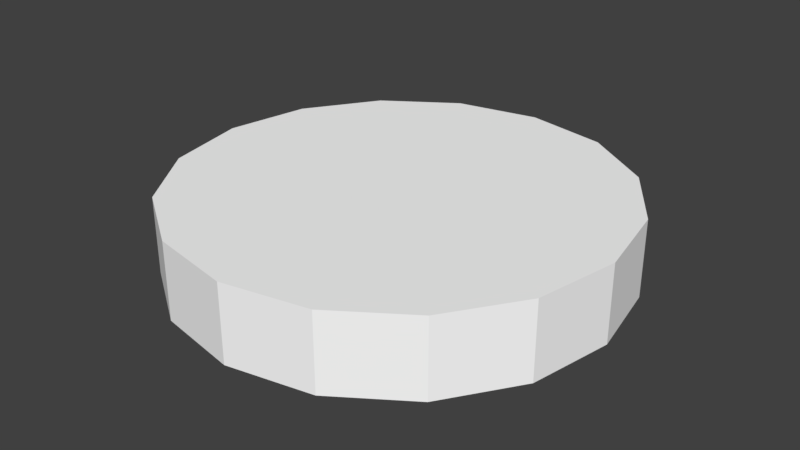 # Source: sky8.blend  (saved by Blender 4.1.23; exported with 4.5.12 LTS)
import bpy
from mathutils import Matrix  # noqa: F401  (used for matrix-valued properties, if any)

bpy.ops.wm.read_factory_settings(use_empty=True)
scene = bpy.context.scene
scene.name = 'Scene'

# ---- collections
col_collection_1 = bpy.data.collections.new('Collection 1'); scene.collection.children.link(col_collection_1)

# ---- materials (node trees are filled in below, after node groups)
mat_misc_clouds8top = bpy.data.materials.new('misc_clouds8top')
mat_misc_clouds8top.alpha_threshold = 0.0
mat_misc_clouds8top.use_transparent_shadow = False
mat_misc_clouds8top.diffuse_color = (1.0, 1.0, 1.0, 1.0)
mat_misc_clouds8top.roughness = 0.5
mat_grass = bpy.data.materials.new('grass')
mat_grass.use_transparent_shadow = False

# ---- material node trees
mat_grass.use_nodes = True; mat_grass.node_tree.nodes.clear()
_N = mat_grass.node_tree.nodes; _L = mat_grass.node_tree.links
n0 = _N.new('ShaderNodeBsdfPrincipled'); n0.name = 'Principled BSDF'; n0.location = (10, 300)
n1 = _N.new('ShaderNodeOutputMaterial'); n1.name = 'Material Output'; n1.location = (300, 300)
_L.new(n0.outputs[0], n1.inputs[0])
n1.is_active_output = True

# ---- world
world_world = bpy.data.worlds.new('World'); scene.world = world_world
world_world.color = (0.05088, 0.05088, 0.05088)
world_world.use_sun_shadow = False
world_world.sun_shadow_jitter_overblur = 0.0
world_world.cycles.sampling_method = 'MANUAL'

# ---- meshes
me_sky8_pmd0_mesh = bpy.data.meshes.new('sky8.PMD0.mesh')
me_sky8_pmd0_mesh.from_pydata([(2074.0, 871.9, 680.0), (456.5, 191.9, 680.0), (347.9, 351.6, 680.0), (1581.0, 1597.0, 680.0), (850.1, 2083.0, 680.0), (187.1, 458.5, 680.0), (-2.59, 494.6, 680.0), (-11.77, 2247.0, 680.0), (-191.9, 456.5, 680.0), (-871.9, 2074.0, 680.0), (-850.1, -2083.0, 680.0), (-1581.0, -1597.0, 680.0), (-347.9, -351.6, 680.0), (-187.1, -458.5, 680.0), (-351.6, 347.9, 680.0), (-1597.0, 1581.0, 680.0), (-2083.0, 850.1, 680.0), (-458.5, 187.1, 680.0), (-494.6, -2.59, 680.0), (-2247.0, -11.77, 680.0), (-456.5, -191.9, 680.0), (-2074.0, -871.9, 680.0), (2083.0, -850.1, 680.0), (1597.0, -1581.0, 680.0), (351.6, -347.9, 680.0), (458.5, -187.1, 680.0), (494.6, 2.59, 680.0), (191.9, -456.5, 680.0), (2.59, -494.6, 680.0), (11.77, -2247.0, 680.0), (871.9, -2074.0, 680.0), (2247.0, 11.77, 680.0), (2247.0, 11.77, -103.9), (2074.0, 871.9, -103.9), (-2247.0, -11.77, -103.9), (-2074.0, -871.9, -103.9), (1581.0, 1597.0, -103.9), (2083.0, -850.1, -103.9), (-1581.0, -1597.0, -103.9), (-850.1, -2083.0, -103.9), (850.1, 2083.0, -103.9), (-11.77, 2247.0, -103.9), (-871.9, 2074.0, -103.9), (11.77, -2247.0, -103.9), (-1597.0, 1581.0, -103.9), (871.9, -2074.0, -103.9), (1597.0, -1581.0, -103.9), (-2083.0, 850.1, -103.9), (347.9, 351.6, -103.9), (456.5, 191.9, -103.9), (-2.59, 494.6, -103.9), (187.1, 458.5, -103.9), (-191.9, 456.5, -103.9), (-187.1, -458.5, -103.9), (-347.9, -351.6, -103.9), (-351.6, 347.9, -103.9), (-494.6, -2.59, -103.9), (-458.5, 187.1, -103.9), (-456.5, -191.9, -103.9), (458.5, -187.1, -103.9), (351.6, -347.9, -103.9), (2.59, -494.6, -103.9), (191.9, -456.5, -103.9), (494.6, 2.59, -103.9)], [], [(3, 0, 1, 2), (7, 4, 5, 6), (9, 7, 6, 8), (13, 10, 11, 12), (15, 9, 8, 14), (19, 16, 17, 18), (21, 19, 18, 20), (5, 4, 3, 2), (25, 22, 23, 24), (20, 1, 26, 25, 24, 27, 28, 13, 12), (11, 21, 20, 12), (29, 10, 13, 28), (30, 29, 28, 27), (17, 16, 15, 14), (23, 30, 27, 24), (31, 22, 25, 26), (0, 31, 26, 1), (5, 2, 1, 20, 18, 17, 14, 8, 6), (33, 32, 31, 0), (35, 34, 19, 21), (36, 33, 0, 3), (32, 37, 22, 31), (39, 38, 11, 10), (38, 35, 21, 11), (40, 36, 3, 4), (41, 40, 4, 7), (42, 41, 7, 9), (43, 39, 10, 29), (44, 42, 9, 15), (45, 43, 29, 30), (46, 45, 30, 23), (37, 46, 23, 22), (47, 44, 15, 16), (34, 47, 16, 19), (33, 36, 48, 49), (40, 41, 50, 51), (41, 42, 52, 50), (39, 53, 54, 38), (42, 44, 55, 52), (47, 34, 56, 57), (34, 35, 58, 56), (40, 51, 48, 36), (37, 59, 60, 46), (49, 58, 54, 53, 61, 62, 60, 59, 63), (35, 38, 54, 58), (39, 43, 61, 53), (43, 45, 62, 61), (47, 57, 55, 44), (45, 46, 60, 62), (37, 32, 63, 59), (32, 33, 49, 63), (48, 51, 50, 52, 55, 57, 56, 58, 49)])
me_sky8_pmd0_mesh.polygons.foreach_set('material_index', [0, 0, 0, 0, 0, 0, 0, 0, 0, 0, 0, 0, 0, 0, 0, 0, 0, 0, 0, 0, 0, 0, 0, 0, 0, 0, 0, 0, 0, 0, 0, 0, 0, 0, 1, 1, 1, 1, 1, 1, 1, 1, 1, 1, 1, 1, 1, 1, 1, 1, 1, 1])
_uv = me_sky8_pmd0_mesh.uv_layers.new(name='UVMap')
_uv.uv.foreach_set('vector', [0.08304, 0.6119, 0.007267, 0.9922, 0.7897, 0.9943, 0.8053, 0.9144, 0.6137, 0.08126, 0.2948, 0.293, 0.849, 0.8486, 0.9149, 0.8048, 0.9935, 0.008427, 0.6137, 0.08126, 0.9149, 0.8048, 0.9945, 0.7923, 0.849, 0.8486, 0.2948, 0.293, 0.08304, 0.6119, 0.8053, 0.9144, 0.08304, 0.6119, 0.007267, 0.9922, 0.7897, 0.9943, 0.8053, 0.9144, 0.6137, 0.08126, 0.2948, 0.293, 0.849, 0.8486, 0.9149, 0.8048, 0.9935, 0.008427, 0.6137, 0.08126, 0.9149, 0.8048, 0.9945, 0.7923, 0.849, 0.8486, 0.2948, 0.293, 0.08304, 0.6119, 0.8053, 0.9144, 0.849, 0.8486, 0.2948, 0.293, 0.08304, 0.6119, 0.8053, 0.9144, 0.8664, 0.9163, 0.9722, 0.9163, 0.9681, 0.8961, 0.9567, 0.879, 0.9395, 0.8675, 0.9193, 0.8635, 0.8991, 0.8675, 0.8819, 0.879, 0.8705, 0.8961, 0.08304, 0.6119, 0.007267, 0.9922, 0.7897, 0.9943, 0.8053, 0.9144, 0.6137, 0.08126, 0.2948, 0.293, 0.849, 0.8486, 0.9149, 0.8048, 0.9935, 0.008427, 0.6137, 0.08126, 0.9149, 0.8048, 0.9945, 0.7923, 0.849, 0.8486, 0.2948, 0.293, 0.08304, 0.6119, 0.8053, 0.9144, 0.08304, 0.6119, 0.007267, 0.9922, 0.7897, 0.9943, 0.8053, 0.9144, 0.6137, 0.08126, 0.2948, 0.293, 0.849, 0.8486, 0.9149, 0.8048, 0.9935, 0.008427, 0.6137, 0.08126, 0.9149, 0.8048, 0.9945, 0.7923, 0.9567, 0.9537, 0.9681, 0.9366, 0.9722, 0.9163, 0.8664, 0.9163, 0.8705, 0.9366, 0.8819, 0.9537, 0.8991, 0.9651, 0.9193, 0.9692, 0.9395, 0.9651, 0.6059, 0.9458, 0.2864, 0.9458, 0.2864, 0.008198, 0.6059, 0.008198, 0.1046, 0.9458, 0.2864, 0.9458, 0.2864, 0.008198, 0.1046, 0.008198, 0.989, 0.9458, 0.6059, 0.9458, 0.6059, 0.008198, 0.989, 0.008198, 0.2864, 0.9458, 0.1046, 0.9458, 0.1046, 0.008198, 0.2864, 0.008198, 0.6059, 0.9458, 0.2864, 0.9458, 0.2864, 0.008198, 0.6059, 0.008198, 0.2864, 0.9458, 0.1046, 0.9458, 0.1046, 0.008198, 0.2864, 0.008198, 0.6059, 0.9458, 0.989, 0.9458, 0.989, 0.008198, 0.6059, 0.008198, 0.2864, 0.9458, 0.6059, 0.9458, 0.6059, 0.008198, 0.2864, 0.008198, 0.1046, 0.9458, 0.2864, 0.9458, 0.2864, 0.008198, 0.1046, 0.008198, 0.989, 0.9458, 0.6059, 0.9458, 0.6059, 0.008198, 0.989, 0.008198, 0.2864, 0.9458, 0.1046, 0.9458, 0.1046, 0.008198, 0.2864, 0.008198, 0.6059, 0.9458, 0.989, 0.9458, 0.989, 0.008198, 0.6059, 0.008198, 0.2864, 0.9458, 0.6059, 0.9458, 0.6059, 0.008198, 0.2864, 0.008198, 0.1046, 0.9458, 0.2864, 0.9458, 0.2864, 0.008198, 0.1046, 0.008198, 0.6059, 0.9458, 0.2864, 0.9458, 0.2864, 0.008198, 0.6059, 0.008198, 0.2864, 0.9458, 0.6059, 0.9458, 0.6059, 0.008198, 0.2864, 0.008198, 0.05438, 0.03582, 0.04938, 0.04316, 0.0369, 0.03055, 0.038, 0.02893, 0.04199, 0.04808, 0.03326, 0.04975, 0.03335, 0.032, 0.03527, 0.03163, 0.03326, 0.04975, 0.02455, 0.04799, 0.03143, 0.03161, 0.03335, 0.032, 0.02477, 0.005893, 0.03148, 0.02235, 0.02985, 0.02343, 0.01737, 0.01081, 0.02455, 0.04799, 0.0172, 0.043, 0.02982, 0.03051, 0.03143, 0.03161, 0.01228, 0.0356, 0.01062, 0.02687, 0.02837, 0.02696, 0.02873, 0.02888, 0.01062, 0.02687, 0.01237, 0.01816, 0.02875, 0.02505, 0.02837, 0.02696, 0.04199, 0.04808, 0.03527, 0.03163, 0.0369, 0.03055, 0.04938, 0.04316, 0.05447, 0.01838, 0.03802, 0.02509, 0.03694, 0.02347, 0.04955, 0.01098, 0.038, 0.02893, 0.02875, 0.02505, 0.02985, 0.02343, 0.03148, 0.02235, 0.0334, 0.02198, 0.03532, 0.02237, 0.03694, 0.02347, 0.03802, 0.02509, 0.03839, 0.02701, 0.01237, 0.01816, 0.01737, 0.01081, 0.02985, 0.02343, 0.02875, 0.02505, 0.02477, 0.005893, 0.0335, 0.00423, 0.0334, 0.02198, 0.03148, 0.02235, 0.0335, 0.00423, 0.04221, 0.005984, 0.03532, 0.02237, 0.0334, 0.02198, 0.01228, 0.0356, 0.02873, 0.02888, 0.02982, 0.03051, 0.0172, 0.043, 0.04221, 0.005984, 0.04955, 0.01098, 0.03694, 0.02347, 0.03532, 0.02237, 0.05447, 0.01838, 0.05613, 0.02711, 0.03839, 0.02701, 0.03802, 0.02509, 0.05613, 0.02711, 0.05438, 0.03582, 0.038, 0.02893, 0.03839, 0.02701, 0.0369, 0.03055, 0.03527, 0.03163, 0.03335, 0.032, 0.03143, 0.03161, 0.02982, 0.03051, 0.02873, 0.02888, 0.02837, 0.02696, 0.02875, 0.02505, 0.038, 0.02893])
me_sky8_pmd0_mesh.materials.append(mat_misc_clouds8top)
me_sky8_pmd0_mesh.materials.append(mat_grass)
me_sky8_pmd0_mesh.use_remesh_preserve_volume = False
me_sky8_pmd0_mesh.use_remesh_preserve_attributes = False
me_sky8_pmd0_mesh.use_mirror_vertex_groups = False
me_sky8_pmd0_mesh.update()

# ---- objects
ob_sky8_pmd0 = bpy.data.objects.new('sky8.PMD0', me_sky8_pmd0_mesh)

# ---- transforms, parenting, visibility, modifiers, constraints
ob_sky8_pmd0.location = (0.0, 0.0, 0.0)
ob_sky8_pmd0.lineart.crease_threshold = 0.0

# ---- collection membership
col_collection_1.objects.link(ob_sky8_pmd0)

# ---- scene / render settings (as saved in the file)
scene.frame_start = 1; scene.frame_end = 250; scene.frame_set(1)
scene.render.engine = 'BLENDER_EEVEE_NEXT'
scene.render.resolution_percentage = 50
scene.render.dither_intensity = 0.0
scene.cycles.use_denoising = False
scene.cycles.samples = 128
scene.cycles.sampling_pattern = 'TABULATED_SOBOL'
scene.cycles.use_adaptive_sampling = False
scene.cycles.use_light_tree = False
scene.cycles.blur_glossy = 0.0
scene.cycles.sample_clamp_indirect = 0.0
scene.eevee.ray_tracing_options.trace_max_roughness = 0.0
scene.view_settings.view_transform = 'Standard'
bpy.context.view_layer.update()

# ---- added for rendering (the .blend has no active camera and no usable light): camera, sun
cam_auto = bpy.data.cameras.new('AutoCamera')
cam_auto.lens = 50.0
cam_auto.sensor_width = 36.0
cam_auto.clip_end = 103997.0
ob_auto_camera = bpy.data.objects.new('AutoCamera', cam_auto)
scene.collection.objects.link(ob_auto_camera)
ob_auto_camera.location = (5925.78, -7110.93, 5028.69)
ob_auto_camera.rotation_euler = (1.09748, -7.21219e-08, 0.694738)
scene.camera = ob_auto_camera
light_auto_sun = bpy.data.lights.new('AutoSun', 'SUN')
light_auto_sun.energy = 3.0
light_auto_sun.angle = 0.0523599
ob_auto_sun = bpy.data.objects.new('AutoSun', light_auto_sun)
scene.collection.objects.link(ob_auto_sun)
ob_auto_sun.rotation_euler = (0.872665, 0.174533, 0.523599)
bpy.context.view_layer.update()
